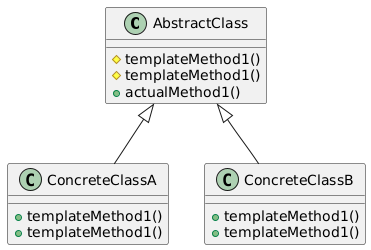

The diagram above was rendered by PlantUML. Its source (embedded in the PNG):
@startuml
class AbstractClass {
    #templateMethod1()
    #templateMethod1()
    +actualMethod1()
}
class ConcreteClassA {
    +templateMethod1()
    +templateMethod1()
}
class ConcreteClassB {
    +templateMethod1()
    +templateMethod1()
}
AbstractClass <|-- ConcreteClassA
AbstractClass <|-- ConcreteClassB
@enduml